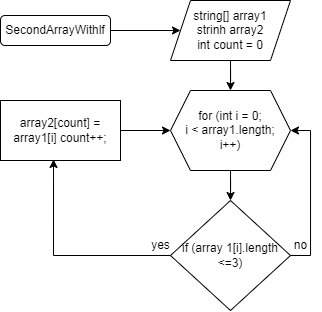

The diagram above was exported from draw.io. Its source (the exported page's mxGraphModel, read from the mxfile embedded in the PNG):
<mxGraphModel dx="563" dy="413" grid="1" gridSize="10" guides="1" tooltips="1" connect="1" arrows="1" fold="1" page="1" pageScale="1" pageWidth="827" pageHeight="1169" math="0" shadow="0">
  <root>
    <mxCell id="0" />
    <mxCell id="1" parent="0" />
    <mxCell id="YCiOGVxGrcx_xDx7lInD-8" style="edgeStyle=orthogonalEdgeStyle;rounded=0;orthogonalLoop=1;jettySize=auto;html=1;" edge="1" parent="1" source="YCiOGVxGrcx_xDx7lInD-1" target="YCiOGVxGrcx_xDx7lInD-6">
      <mxGeometry relative="1" as="geometry" />
    </mxCell>
    <mxCell id="YCiOGVxGrcx_xDx7lInD-1" value="SecondArrayWithlf" style="rounded=1;whiteSpace=wrap;html=1;" vertex="1" parent="1">
      <mxGeometry x="30" y="25" width="110" height="30" as="geometry" />
    </mxCell>
    <mxCell id="YCiOGVxGrcx_xDx7lInD-10" style="edgeStyle=orthogonalEdgeStyle;rounded=0;orthogonalLoop=1;jettySize=auto;html=1;entryX=0.5;entryY=0;entryDx=0;entryDy=0;" edge="1" parent="1" source="YCiOGVxGrcx_xDx7lInD-6" target="YCiOGVxGrcx_xDx7lInD-9">
      <mxGeometry relative="1" as="geometry" />
    </mxCell>
    <mxCell id="YCiOGVxGrcx_xDx7lInD-6" value="string[] array1&lt;br&gt;strinh array2&lt;br&gt;int count = 0" style="shape=parallelogram;perimeter=parallelogramPerimeter;whiteSpace=wrap;html=1;fixedSize=1;" vertex="1" parent="1">
      <mxGeometry x="200" y="10" width="120" height="60" as="geometry" />
    </mxCell>
    <mxCell id="YCiOGVxGrcx_xDx7lInD-13" style="edgeStyle=orthogonalEdgeStyle;rounded=0;orthogonalLoop=1;jettySize=auto;html=1;entryX=0.5;entryY=0;entryDx=0;entryDy=0;" edge="1" parent="1" source="YCiOGVxGrcx_xDx7lInD-9" target="YCiOGVxGrcx_xDx7lInD-12">
      <mxGeometry relative="1" as="geometry" />
    </mxCell>
    <mxCell id="YCiOGVxGrcx_xDx7lInD-9" value="for (int i = 0;&lt;br&gt;i &amp;lt; array1.length;&lt;br&gt;i++)" style="shape=hexagon;perimeter=hexagonPerimeter2;whiteSpace=wrap;html=1;fixedSize=1;" vertex="1" parent="1">
      <mxGeometry x="200" y="100" width="120" height="80" as="geometry" />
    </mxCell>
    <mxCell id="YCiOGVxGrcx_xDx7lInD-14" style="edgeStyle=orthogonalEdgeStyle;rounded=0;orthogonalLoop=1;jettySize=auto;html=1;entryX=0;entryY=0.5;entryDx=0;entryDy=0;" edge="1" parent="1" source="YCiOGVxGrcx_xDx7lInD-11" target="YCiOGVxGrcx_xDx7lInD-9">
      <mxGeometry relative="1" as="geometry" />
    </mxCell>
    <mxCell id="YCiOGVxGrcx_xDx7lInD-11" value="array2[count] = array1[i] count++;" style="rounded=0;whiteSpace=wrap;html=1;" vertex="1" parent="1">
      <mxGeometry x="30" y="110" width="120" height="60" as="geometry" />
    </mxCell>
    <mxCell id="YCiOGVxGrcx_xDx7lInD-15" style="edgeStyle=orthogonalEdgeStyle;rounded=0;orthogonalLoop=1;jettySize=auto;html=1;entryX=0.442;entryY=0.983;entryDx=0;entryDy=0;entryPerimeter=0;" edge="1" parent="1" source="YCiOGVxGrcx_xDx7lInD-12" target="YCiOGVxGrcx_xDx7lInD-11">
      <mxGeometry relative="1" as="geometry" />
    </mxCell>
    <mxCell id="YCiOGVxGrcx_xDx7lInD-17" style="edgeStyle=orthogonalEdgeStyle;rounded=0;orthogonalLoop=1;jettySize=auto;html=1;entryX=1;entryY=0.5;entryDx=0;entryDy=0;" edge="1" parent="1" source="YCiOGVxGrcx_xDx7lInD-12" target="YCiOGVxGrcx_xDx7lInD-9">
      <mxGeometry relative="1" as="geometry">
        <Array as="points">
          <mxPoint x="340" y="265" />
          <mxPoint x="340" y="140" />
        </Array>
      </mxGeometry>
    </mxCell>
    <mxCell id="YCiOGVxGrcx_xDx7lInD-12" value="if (array 1[i].length &amp;lt;=3)" style="rhombus;whiteSpace=wrap;html=1;" vertex="1" parent="1">
      <mxGeometry x="200" y="210" width="120" height="110" as="geometry" />
    </mxCell>
    <mxCell id="YCiOGVxGrcx_xDx7lInD-16" value="yes" style="text;html=1;align=center;verticalAlign=middle;resizable=0;points=[];autosize=1;strokeColor=none;fillColor=none;" vertex="1" parent="1">
      <mxGeometry x="170" y="240" width="40" height="30" as="geometry" />
    </mxCell>
    <mxCell id="YCiOGVxGrcx_xDx7lInD-18" value="no" style="text;html=1;align=center;verticalAlign=middle;resizable=0;points=[];autosize=1;strokeColor=none;fillColor=none;" vertex="1" parent="1">
      <mxGeometry x="310" y="240" width="40" height="30" as="geometry" />
    </mxCell>
  </root>
</mxGraphModel>